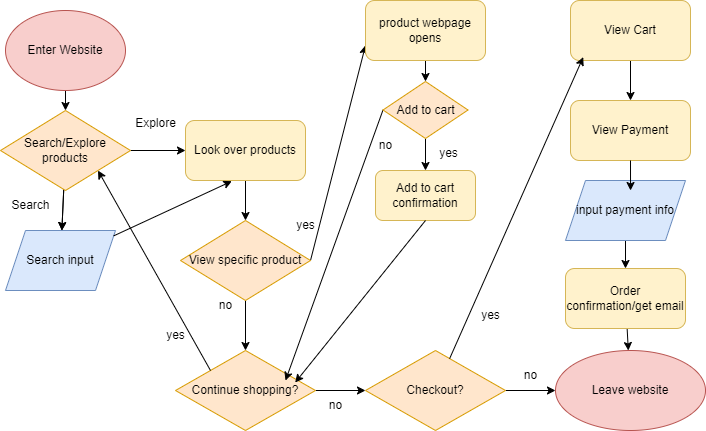

The diagram above was exported from draw.io. Its source (the exported page's mxGraphModel, read from the mxfile embedded in the PNG):
<mxGraphModel dx="1173" dy="659" grid="1" gridSize="10" guides="1" tooltips="1" connect="1" arrows="1" fold="1" page="1" pageScale="1" pageWidth="850" pageHeight="1100" math="0" shadow="0">
  <root>
    <mxCell id="0" />
    <mxCell id="1" parent="0" />
    <mxCell id="6" style="edgeStyle=none;html=1;exitX=0.5;exitY=1;exitDx=0;exitDy=0;" edge="1" parent="1" source="2" target="4">
      <mxGeometry relative="1" as="geometry" />
    </mxCell>
    <mxCell id="2" value="Enter Website" style="ellipse;whiteSpace=wrap;html=1;fillColor=#f8cecc;strokeColor=#b85450;" vertex="1" parent="1">
      <mxGeometry x="40" y="20" width="120" height="80" as="geometry" />
    </mxCell>
    <mxCell id="7" style="edgeStyle=none;html=1;" edge="1" parent="1" source="4" target="5">
      <mxGeometry relative="1" as="geometry" />
    </mxCell>
    <mxCell id="9" style="edgeStyle=none;html=1;exitX=1;exitY=0.5;exitDx=0;exitDy=0;" edge="1" parent="1" source="4">
      <mxGeometry relative="1" as="geometry">
        <mxPoint x="220" y="160" as="targetPoint" />
      </mxGeometry>
    </mxCell>
    <mxCell id="12" value="" style="edgeStyle=none;html=1;" edge="1" parent="1" source="4" target="5">
      <mxGeometry relative="1" as="geometry" />
    </mxCell>
    <mxCell id="4" value="Search/Explore products" style="rhombus;whiteSpace=wrap;html=1;fillColor=#ffe6cc;strokeColor=#d79b00;" vertex="1" parent="1">
      <mxGeometry x="35" y="120" width="130" height="80" as="geometry" />
    </mxCell>
    <mxCell id="5" value="Search input" style="shape=parallelogram;perimeter=parallelogramPerimeter;whiteSpace=wrap;html=1;fixedSize=1;fillColor=#dae8fc;strokeColor=#6c8ebf;" vertex="1" parent="1">
      <mxGeometry x="40" y="240" width="110" height="60" as="geometry" />
    </mxCell>
    <mxCell id="8" value="Search" style="text;html=1;align=center;verticalAlign=middle;resizable=0;points=[];autosize=1;strokeColor=none;fillColor=none;" vertex="1" parent="1">
      <mxGeometry x="35" y="200" width="60" height="30" as="geometry" />
    </mxCell>
    <mxCell id="10" value="Explore" style="text;html=1;align=center;verticalAlign=middle;resizable=0;points=[];autosize=1;strokeColor=none;fillColor=none;" vertex="1" parent="1">
      <mxGeometry x="160" y="118" width="60" height="30" as="geometry" />
    </mxCell>
    <mxCell id="15" style="edgeStyle=none;html=1;exitX=0.5;exitY=1;exitDx=0;exitDy=0;" edge="1" parent="1" source="11" target="14">
      <mxGeometry relative="1" as="geometry" />
    </mxCell>
    <mxCell id="11" value="Look over products" style="rounded=1;whiteSpace=wrap;html=1;fillColor=#fff2cc;strokeColor=#d6b656;" vertex="1" parent="1">
      <mxGeometry x="220" y="130" width="120" height="60" as="geometry" />
    </mxCell>
    <mxCell id="13" style="edgeStyle=none;html=1;entryX=0.386;entryY=1.011;entryDx=0;entryDy=0;entryPerimeter=0;" edge="1" parent="1" source="5" target="11">
      <mxGeometry relative="1" as="geometry" />
    </mxCell>
    <mxCell id="16" style="edgeStyle=none;html=1;exitX=0.5;exitY=1;exitDx=0;exitDy=0;entryX=0.5;entryY=0;entryDx=0;entryDy=0;" edge="1" parent="1" source="14" target="21">
      <mxGeometry relative="1" as="geometry">
        <mxPoint x="280" y="340" as="targetPoint" />
      </mxGeometry>
    </mxCell>
    <mxCell id="17" style="edgeStyle=none;html=1;exitX=1;exitY=0.5;exitDx=0;exitDy=0;entryX=0;entryY=0.75;entryDx=0;entryDy=0;" edge="1" parent="1" source="14" target="20">
      <mxGeometry relative="1" as="geometry">
        <mxPoint x="380" y="270" as="targetPoint" />
      </mxGeometry>
    </mxCell>
    <mxCell id="14" value="View specific product" style="rhombus;whiteSpace=wrap;html=1;fillColor=#ffe6cc;strokeColor=#d79b00;" vertex="1" parent="1">
      <mxGeometry x="215" y="230" width="130" height="80" as="geometry" />
    </mxCell>
    <mxCell id="18" value="no" style="text;html=1;align=center;verticalAlign=middle;resizable=0;points=[];autosize=1;strokeColor=none;fillColor=none;" vertex="1" parent="1">
      <mxGeometry x="240" y="300" width="40" height="30" as="geometry" />
    </mxCell>
    <mxCell id="19" value="yes" style="text;html=1;align=center;verticalAlign=middle;resizable=0;points=[];autosize=1;strokeColor=none;fillColor=none;" vertex="1" parent="1">
      <mxGeometry x="320" y="220" width="40" height="30" as="geometry" />
    </mxCell>
    <mxCell id="52" style="edgeStyle=none;html=1;exitX=0.5;exitY=1;exitDx=0;exitDy=0;" edge="1" parent="1" source="20" target="51">
      <mxGeometry relative="1" as="geometry" />
    </mxCell>
    <mxCell id="20" value="product webpage opens" style="rounded=1;whiteSpace=wrap;html=1;fillColor=#fff2cc;strokeColor=#d6b656;" vertex="1" parent="1">
      <mxGeometry x="400" y="10" width="120" height="60" as="geometry" />
    </mxCell>
    <mxCell id="30" style="edgeStyle=none;html=1;entryX=0;entryY=0.5;entryDx=0;entryDy=0;" edge="1" parent="1" source="21" target="29">
      <mxGeometry relative="1" as="geometry" />
    </mxCell>
    <mxCell id="21" value="Continue shopping?" style="rhombus;whiteSpace=wrap;html=1;fillColor=#ffe6cc;strokeColor=#d79b00;" vertex="1" parent="1">
      <mxGeometry x="210" y="360" width="140" height="80" as="geometry" />
    </mxCell>
    <mxCell id="25" style="edgeStyle=none;html=1;exitX=0;exitY=0;exitDx=0;exitDy=0;entryX=1;entryY=1;entryDx=0;entryDy=0;" edge="1" parent="1" source="21" target="4">
      <mxGeometry relative="1" as="geometry" />
    </mxCell>
    <mxCell id="26" value="yes" style="text;html=1;align=center;verticalAlign=middle;resizable=0;points=[];autosize=1;strokeColor=none;fillColor=none;" vertex="1" parent="1">
      <mxGeometry x="190" y="330" width="40" height="30" as="geometry" />
    </mxCell>
    <mxCell id="33" style="edgeStyle=none;html=1;exitX=1;exitY=0.5;exitDx=0;exitDy=0;entryX=0;entryY=0.5;entryDx=0;entryDy=0;" edge="1" parent="1" source="29" target="32">
      <mxGeometry relative="1" as="geometry" />
    </mxCell>
    <mxCell id="29" value="Checkout?" style="rhombus;whiteSpace=wrap;html=1;fillColor=#ffe6cc;strokeColor=#d79b00;" vertex="1" parent="1">
      <mxGeometry x="400" y="360" width="140" height="80" as="geometry" />
    </mxCell>
    <mxCell id="31" value="no" style="text;html=1;align=center;verticalAlign=middle;resizable=0;points=[];autosize=1;strokeColor=none;fillColor=none;" vertex="1" parent="1">
      <mxGeometry x="350" y="400" width="40" height="30" as="geometry" />
    </mxCell>
    <mxCell id="32" value="Leave website" style="ellipse;whiteSpace=wrap;html=1;fillColor=#f8cecc;strokeColor=#b85450;" vertex="1" parent="1">
      <mxGeometry x="590" y="360" width="150" height="80" as="geometry" />
    </mxCell>
    <mxCell id="34" value="no" style="text;html=1;align=center;verticalAlign=middle;resizable=0;points=[];autosize=1;strokeColor=none;fillColor=none;" vertex="1" parent="1">
      <mxGeometry x="545" y="370" width="40" height="30" as="geometry" />
    </mxCell>
    <mxCell id="40" style="edgeStyle=none;html=1;" edge="1" parent="1" source="35" target="39">
      <mxGeometry relative="1" as="geometry" />
    </mxCell>
    <mxCell id="35" value="View Cart" style="rounded=1;whiteSpace=wrap;html=1;fillColor=#fff2cc;strokeColor=#d6b656;" vertex="1" parent="1">
      <mxGeometry x="605" y="10" width="120" height="60" as="geometry" />
    </mxCell>
    <mxCell id="37" value="yes" style="text;html=1;align=center;verticalAlign=middle;resizable=0;points=[];autosize=1;strokeColor=none;fillColor=none;" vertex="1" parent="1">
      <mxGeometry x="505" y="310" width="40" height="30" as="geometry" />
    </mxCell>
    <mxCell id="38" style="edgeStyle=none;html=1;entryX=0.106;entryY=0.944;entryDx=0;entryDy=0;entryPerimeter=0;" edge="1" parent="1" source="29" target="35">
      <mxGeometry relative="1" as="geometry" />
    </mxCell>
    <mxCell id="39" value="View Payment" style="rounded=1;whiteSpace=wrap;html=1;fillColor=#fff2cc;strokeColor=#d6b656;" vertex="1" parent="1">
      <mxGeometry x="605" y="110" width="120" height="60" as="geometry" />
    </mxCell>
    <mxCell id="44" style="edgeStyle=none;html=1;entryX=0.5;entryY=0;entryDx=0;entryDy=0;" edge="1" parent="1" source="41" target="43">
      <mxGeometry relative="1" as="geometry" />
    </mxCell>
    <mxCell id="41" value="input payment info" style="shape=parallelogram;perimeter=parallelogramPerimeter;whiteSpace=wrap;html=1;fixedSize=1;fillColor=#dae8fc;strokeColor=#6c8ebf;" vertex="1" parent="1">
      <mxGeometry x="600" y="190" width="120" height="60" as="geometry" />
    </mxCell>
    <mxCell id="42" style="edgeStyle=none;html=1;exitX=0.5;exitY=1;exitDx=0;exitDy=0;entryX=0.542;entryY=0.167;entryDx=0;entryDy=0;entryPerimeter=0;" edge="1" parent="1" source="39" target="41">
      <mxGeometry relative="1" as="geometry" />
    </mxCell>
    <mxCell id="45" style="edgeStyle=none;html=1;" edge="1" parent="1" source="43" target="32">
      <mxGeometry relative="1" as="geometry" />
    </mxCell>
    <mxCell id="43" value="Order confirmation/get email" style="rounded=1;whiteSpace=wrap;html=1;fillColor=#fff2cc;strokeColor=#d6b656;" vertex="1" parent="1">
      <mxGeometry x="600" y="278" width="120" height="60" as="geometry" />
    </mxCell>
    <mxCell id="53" style="edgeStyle=none;html=1;exitX=0.5;exitY=1;exitDx=0;exitDy=0;" edge="1" parent="1" source="51">
      <mxGeometry relative="1" as="geometry">
        <mxPoint x="460" y="180" as="targetPoint" />
      </mxGeometry>
    </mxCell>
    <mxCell id="58" style="edgeStyle=none;html=1;exitX=0;exitY=0.5;exitDx=0;exitDy=0;" edge="1" parent="1" source="51">
      <mxGeometry relative="1" as="geometry">
        <mxPoint x="320" y="390" as="targetPoint" />
      </mxGeometry>
    </mxCell>
    <mxCell id="51" value="Add to cart" style="rhombus;whiteSpace=wrap;html=1;fillColor=#ffe6cc;strokeColor=#d79b00;" vertex="1" parent="1">
      <mxGeometry x="417.5" y="91" width="85" height="57" as="geometry" />
    </mxCell>
    <mxCell id="55" value="Add to cart confirmation" style="rounded=1;whiteSpace=wrap;html=1;fillColor=#fff2cc;strokeColor=#d6b656;" vertex="1" parent="1">
      <mxGeometry x="410" y="180" width="100" height="50" as="geometry" />
    </mxCell>
    <mxCell id="56" value="yes" style="text;html=1;align=center;verticalAlign=middle;resizable=0;points=[];autosize=1;strokeColor=none;fillColor=none;" vertex="1" parent="1">
      <mxGeometry x="462.5" y="148" width="40" height="30" as="geometry" />
    </mxCell>
    <mxCell id="57" style="edgeStyle=none;html=1;exitX=0.5;exitY=1;exitDx=0;exitDy=0;entryX=0.855;entryY=0.4;entryDx=0;entryDy=0;entryPerimeter=0;" edge="1" parent="1" source="55" target="21">
      <mxGeometry relative="1" as="geometry" />
    </mxCell>
    <mxCell id="59" value="no" style="text;html=1;align=center;verticalAlign=middle;resizable=0;points=[];autosize=1;strokeColor=none;fillColor=none;" vertex="1" parent="1">
      <mxGeometry x="400" y="140" width="40" height="30" as="geometry" />
    </mxCell>
  </root>
</mxGraphModel>